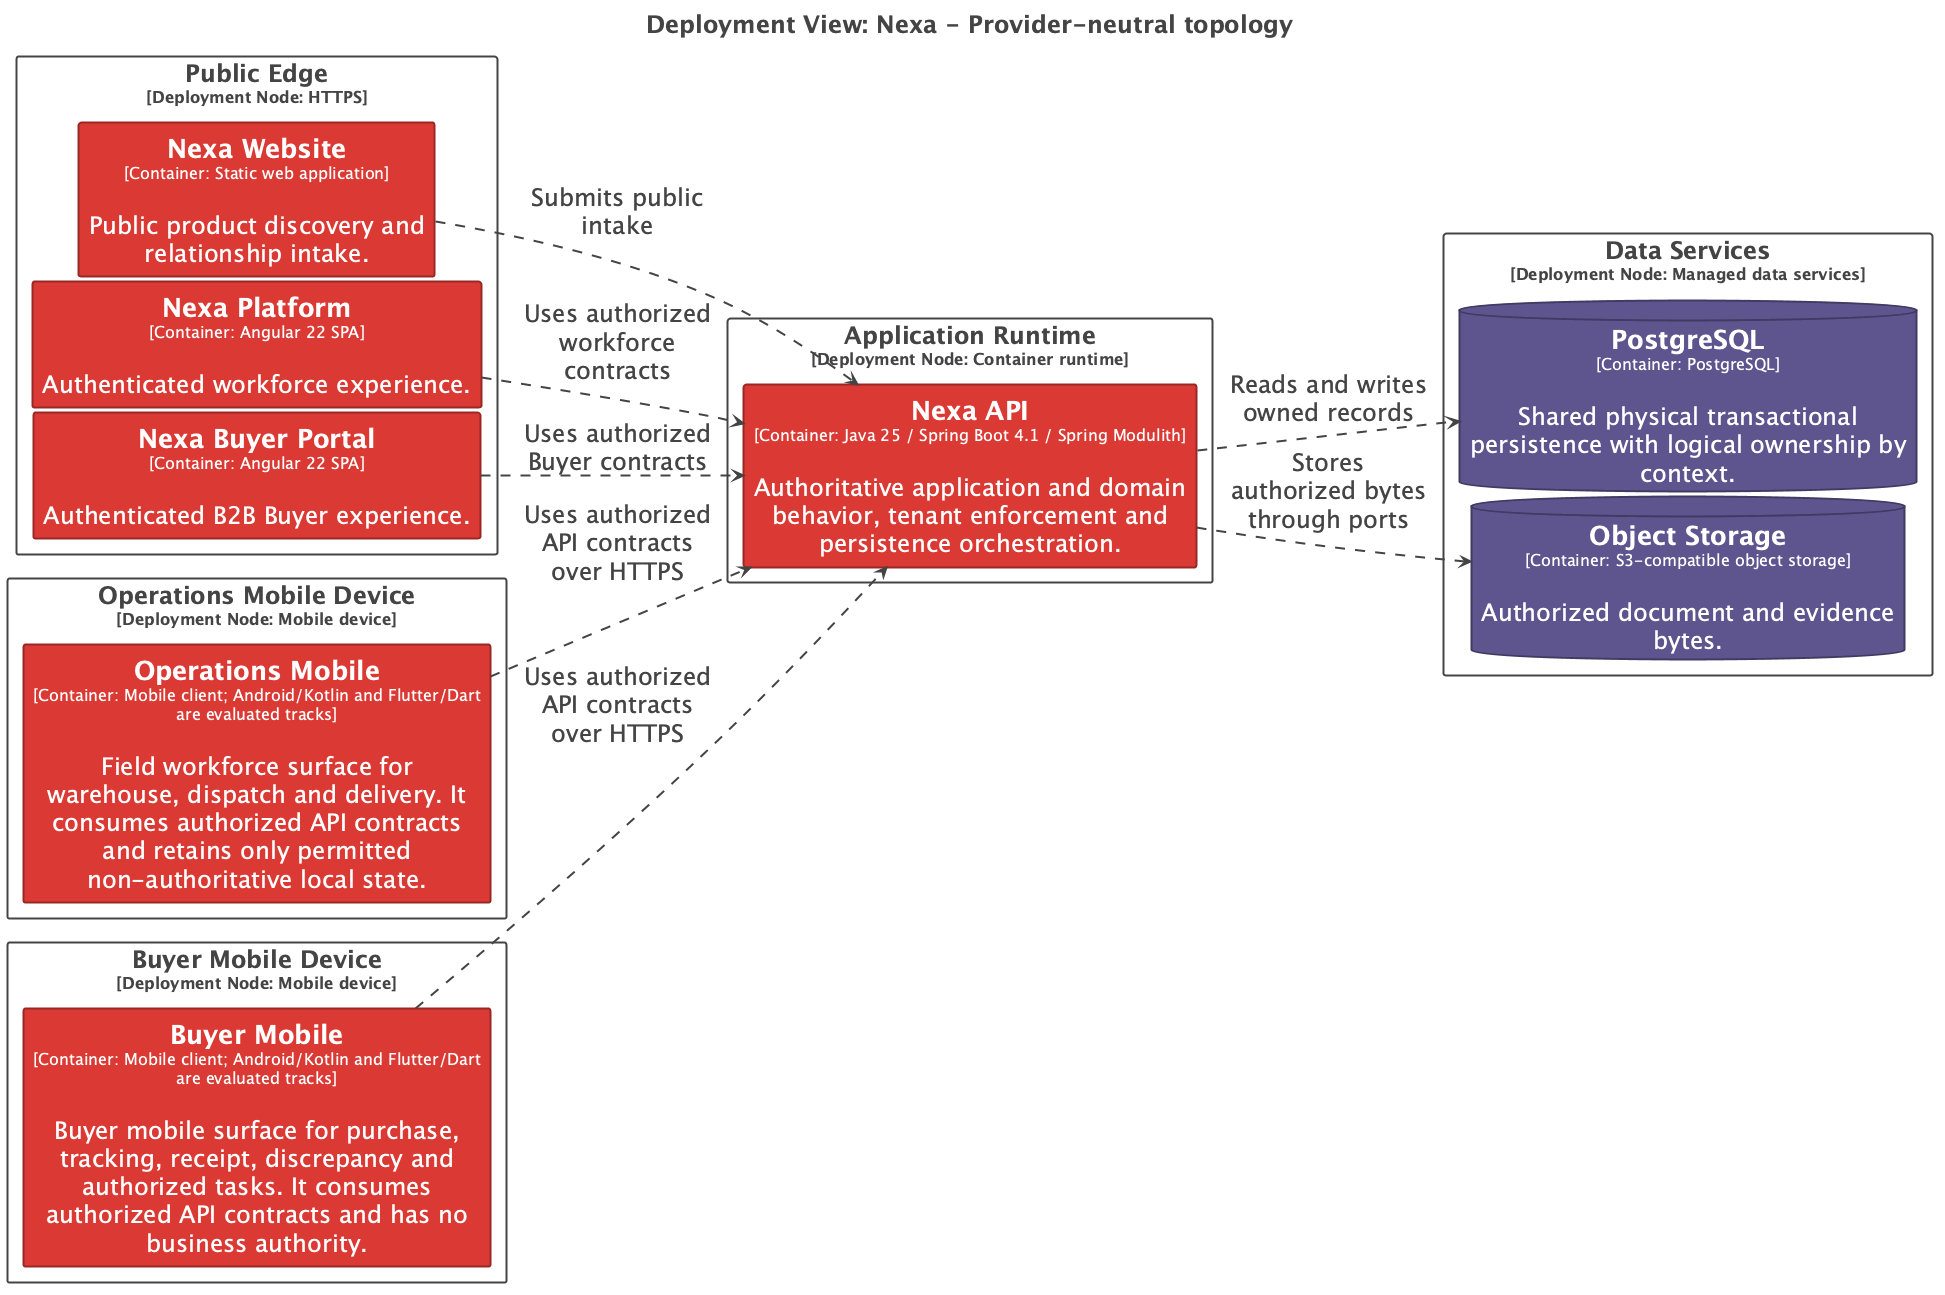

The diagram above was rendered by PlantUML. Its source (embedded in the PNG):
@startuml
title <size:24>Deployment View: Nexa - Provider-neutral topology</size>

set separator none
left to right direction
skinparam ranksep 20
skinparam nodesep 5
hide stereotype

<style>
  root {
    BackgroundColor: #ffffff;
    FontColor: #444444;
  }
  // Element,Container
  .Element-RWxlbWVudCxDb250YWluZXI= {
    BackgroundColor: #db3a34;
    LineColor: #992824;
    LineStyle: 0;
    LineThickness: 2;
    FontColor: #ffffff;
    FontSize: 24;
    HorizontalAlignment: center;
    Shadowing: 0;
    MaximumWidth: 450;
  }
  // Element,Container,Database
  .Element-RWxlbWVudCxDb250YWluZXIsRGF0YWJhc2U= {
    BackgroundColor: #5e548e;
    LineColor: #413a63;
    LineStyle: 0;
    LineThickness: 2;
    FontColor: #ffffff;
    FontSize: 24;
    HorizontalAlignment: center;
    Shadowing: 0;
    MaximumWidth: 450;
  }
  // Element,Container,Storage
  .Element-RWxlbWVudCxDb250YWluZXIsU3RvcmFnZQ== {
    BackgroundColor: #5e548e;
    LineColor: #413a63;
    LineStyle: 0;
    LineThickness: 2;
    FontColor: #ffffff;
    FontSize: 24;
    HorizontalAlignment: center;
    Shadowing: 0;
    MaximumWidth: 450;
  }
  // Relationship
  .Relationship-UmVsYXRpb25zaGlw {
    LineThickness: 2;
    LineStyle: 10-10;
    LineColor: #444444;
    FontColor: #444444;
    FontSize: 24;
    MaximumWidth: 200;
  }
  // Element
  .DeploymentNode-RWxlbWVudA== {
    BackgroundColor: #ffffff;
    LineColor: #444444;
    LineStyle: 0;
    LineThickness: 2;
    FontColor: #444444;
    FontSize: 24;
    HorizontalAlignment: center;
    Shadowing: 0;
  }
</style>

rectangle "Public Edge\n<size:16>[Deployment Node: HTTPS]</size>" <<DeploymentNode-RWxlbWVudA==>> as Providerneutraltopology.PublicEdge {
  rectangle "==Nexa Website\n<size:16>[Container: Static web application]</size>\n\nPublic product discovery and relationship intake." <<Element-RWxlbWVudCxDb250YWluZXI=>> as Providerneutraltopology.PublicEdge.NexaWebsite_1
  rectangle "==Nexa Platform\n<size:16>[Container: Angular 22 SPA]</size>\n\nAuthenticated workforce experience." <<Element-RWxlbWVudCxDb250YWluZXI=>> as Providerneutraltopology.PublicEdge.NexaPlatform_1
  rectangle "==Nexa Buyer Portal\n<size:16>[Container: Angular 22 SPA]</size>\n\nAuthenticated B2B Buyer experience." <<Element-RWxlbWVudCxDb250YWluZXI=>> as Providerneutraltopology.PublicEdge.NexaBuyerPortal_1
}

rectangle "Operations Mobile Device\n<size:16>[Deployment Node: Mobile device]</size>" <<DeploymentNode-RWxlbWVudA==>> as Providerneutraltopology.OperationsMobileDevice {
  rectangle "==Operations Mobile\n<size:16>[Container: Mobile client; Android/Kotlin and Flutter/Dart are evaluated tracks]</size>\n\nField workforce surface for warehouse, dispatch and delivery. It consumes authorized API contracts and retains only permitted non-authoritative local state." <<Element-RWxlbWVudCxDb250YWluZXI=>> as Providerneutraltopology.OperationsMobileDevice.OperationsMobile_1
}

rectangle "Buyer Mobile Device\n<size:16>[Deployment Node: Mobile device]</size>" <<DeploymentNode-RWxlbWVudA==>> as Providerneutraltopology.BuyerMobileDevice {
  rectangle "==Buyer Mobile\n<size:16>[Container: Mobile client; Android/Kotlin and Flutter/Dart are evaluated tracks]</size>\n\nBuyer mobile surface for purchase, tracking, receipt, discrepancy and authorized tasks. It consumes authorized API contracts and has no business authority." <<Element-RWxlbWVudCxDb250YWluZXI=>> as Providerneutraltopology.BuyerMobileDevice.BuyerMobile_1
}

rectangle "Application Runtime\n<size:16>[Deployment Node: Container runtime]</size>" <<DeploymentNode-RWxlbWVudA==>> as Providerneutraltopology.ApplicationRuntime {
  rectangle "==Nexa API\n<size:16>[Container: Java 25 / Spring Boot 4.1 / Spring Modulith]</size>\n\nAuthoritative application and domain behavior, tenant enforcement and persistence orchestration." <<Element-RWxlbWVudCxDb250YWluZXI=>> as Providerneutraltopology.ApplicationRuntime.NexaAPI_1
}

rectangle "Data Services\n<size:16>[Deployment Node: Managed data services]</size>" <<DeploymentNode-RWxlbWVudA==>> as Providerneutraltopology.DataServices {
  database "==PostgreSQL\n<size:16>[Container: PostgreSQL]</size>\n\nShared physical transactional persistence with logical ownership by context." <<Element-RWxlbWVudCxDb250YWluZXIsRGF0YWJhc2U=>> as Providerneutraltopology.DataServices.PostgreSQL_1
  database "==Object Storage\n<size:16>[Container: S3-compatible object storage]</size>\n\nAuthorized document and evidence bytes." <<Element-RWxlbWVudCxDb250YWluZXIsU3RvcmFnZQ==>> as Providerneutraltopology.DataServices.ObjectStorage_1
}

Providerneutraltopology.PublicEdge.NexaWebsite_1 --> Providerneutraltopology.ApplicationRuntime.NexaAPI_1 <<Relationship-UmVsYXRpb25zaGlw>> : "Submits public intake"
Providerneutraltopology.PublicEdge.NexaPlatform_1 --> Providerneutraltopology.ApplicationRuntime.NexaAPI_1 <<Relationship-UmVsYXRpb25zaGlw>> : "Uses authorized workforce contracts"
Providerneutraltopology.PublicEdge.NexaBuyerPortal_1 --> Providerneutraltopology.ApplicationRuntime.NexaAPI_1 <<Relationship-UmVsYXRpb25zaGlw>> : "Uses authorized Buyer contracts"
Providerneutraltopology.OperationsMobileDevice.OperationsMobile_1 --> Providerneutraltopology.ApplicationRuntime.NexaAPI_1 <<Relationship-UmVsYXRpb25zaGlw>> : "Uses authorized API contracts over HTTPS"
Providerneutraltopology.BuyerMobileDevice.BuyerMobile_1 --> Providerneutraltopology.ApplicationRuntime.NexaAPI_1 <<Relationship-UmVsYXRpb25zaGlw>> : "Uses authorized API contracts over HTTPS"
Providerneutraltopology.ApplicationRuntime.NexaAPI_1 --> Providerneutraltopology.DataServices.PostgreSQL_1 <<Relationship-UmVsYXRpb25zaGlw>> : "Reads and writes owned records"
Providerneutraltopology.ApplicationRuntime.NexaAPI_1 --> Providerneutraltopology.DataServices.ObjectStorage_1 <<Relationship-UmVsYXRpb25zaGlw>> : "Stores authorized bytes through ports"

@enduml